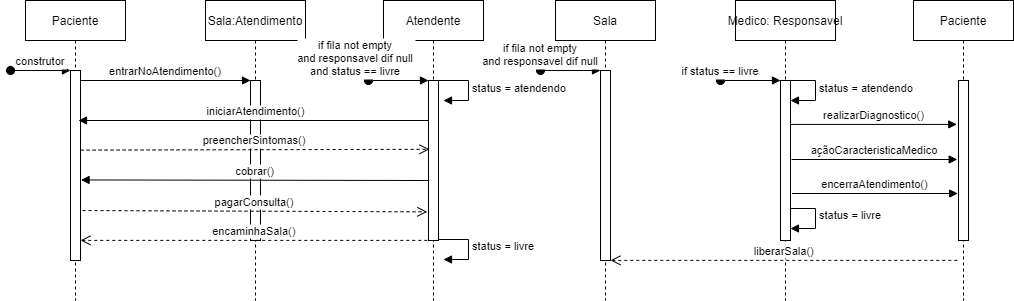

The diagram above was exported from draw.io. Its source (the exported page's mxGraphModel, read from the mxfile embedded in the PNG):
<mxGraphModel dx="1050" dy="541" grid="1" gridSize="10" guides="1" tooltips="1" connect="1" arrows="1" fold="1" page="1" pageScale="1" pageWidth="1169" pageHeight="827" math="0" shadow="0">
  <root>
    <mxCell id="0" />
    <mxCell id="1" parent="0" />
    <mxCell id="3nuBFxr9cyL0pnOWT2aG-1" value="Paciente" style="shape=umlLifeline;perimeter=lifelinePerimeter;container=1;collapsible=0;recursiveResize=0;rounded=0;shadow=0;strokeWidth=1;" parent="1" vertex="1">
      <mxGeometry x="120" y="80" width="100" height="300" as="geometry" />
    </mxCell>
    <mxCell id="3nuBFxr9cyL0pnOWT2aG-2" value="" style="points=[];perimeter=orthogonalPerimeter;rounded=0;shadow=0;strokeWidth=1;" parent="3nuBFxr9cyL0pnOWT2aG-1" vertex="1">
      <mxGeometry x="45" y="70" width="10" height="190" as="geometry" />
    </mxCell>
    <mxCell id="3nuBFxr9cyL0pnOWT2aG-3" value="construtor" style="verticalAlign=bottom;startArrow=oval;endArrow=block;startSize=8;shadow=0;strokeWidth=1;" parent="3nuBFxr9cyL0pnOWT2aG-1" target="3nuBFxr9cyL0pnOWT2aG-2" edge="1">
      <mxGeometry relative="1" as="geometry">
        <mxPoint x="-15" y="70" as="sourcePoint" />
      </mxGeometry>
    </mxCell>
    <mxCell id="3nuBFxr9cyL0pnOWT2aG-5" value="Sala:Atendimento" style="shape=umlLifeline;perimeter=lifelinePerimeter;container=1;collapsible=0;recursiveResize=0;rounded=0;shadow=0;strokeWidth=1;" parent="1" vertex="1">
      <mxGeometry x="300" y="80" width="100" height="300" as="geometry" />
    </mxCell>
    <mxCell id="3nuBFxr9cyL0pnOWT2aG-6" value="" style="points=[];perimeter=orthogonalPerimeter;rounded=0;shadow=0;strokeWidth=1;" parent="3nuBFxr9cyL0pnOWT2aG-5" vertex="1">
      <mxGeometry x="45" y="80" width="10" height="160" as="geometry" />
    </mxCell>
    <mxCell id="3nuBFxr9cyL0pnOWT2aG-7" value="encaminhaSala()" style="verticalAlign=bottom;endArrow=open;dashed=1;endSize=8;exitX=-0.124;exitY=0.943;shadow=0;strokeWidth=1;exitDx=0;exitDy=0;exitPerimeter=0;" parent="1" edge="1">
      <mxGeometry relative="1" as="geometry">
        <mxPoint x="175" y="319.88" as="targetPoint" />
        <mxPoint x="521.76" y="319.88" as="sourcePoint" />
      </mxGeometry>
    </mxCell>
    <mxCell id="3nuBFxr9cyL0pnOWT2aG-8" value="entrarNoAtendimento()" style="verticalAlign=bottom;endArrow=block;entryX=0;entryY=0;shadow=0;strokeWidth=1;" parent="1" source="3nuBFxr9cyL0pnOWT2aG-2" target="3nuBFxr9cyL0pnOWT2aG-6" edge="1">
      <mxGeometry relative="1" as="geometry">
        <mxPoint x="275" y="160" as="sourcePoint" />
      </mxGeometry>
    </mxCell>
    <mxCell id="3nuBFxr9cyL0pnOWT2aG-9" value="iniciarAtendimento()" style="verticalAlign=bottom;endArrow=block;entryX=0.53;entryY=0.4;shadow=0;strokeWidth=1;entryDx=0;entryDy=0;entryPerimeter=0;" parent="1" source="A3e54CKd12u0S1KsAmTM-1" target="3nuBFxr9cyL0pnOWT2aG-1" edge="1">
      <mxGeometry relative="1" as="geometry">
        <mxPoint x="240" y="200" as="sourcePoint" />
        <mxPoint x="180" y="200" as="targetPoint" />
      </mxGeometry>
    </mxCell>
    <mxCell id="A3e54CKd12u0S1KsAmTM-1" value="Atendente" style="shape=umlLifeline;perimeter=lifelinePerimeter;container=1;collapsible=0;recursiveResize=0;rounded=0;shadow=0;strokeWidth=1;" parent="1" vertex="1">
      <mxGeometry x="478" y="80" width="100" height="300" as="geometry" />
    </mxCell>
    <mxCell id="A3e54CKd12u0S1KsAmTM-4" value="" style="points=[];perimeter=orthogonalPerimeter;rounded=0;shadow=0;strokeWidth=1;" parent="A3e54CKd12u0S1KsAmTM-1" vertex="1">
      <mxGeometry x="45" y="80" width="10" height="160" as="geometry" />
    </mxCell>
    <mxCell id="A3e54CKd12u0S1KsAmTM-5" value="if fila not empty&#10;and responsavel dif null&#10;and status == livre" style="verticalAlign=bottom;startArrow=oval;endArrow=block;startSize=8;shadow=0;strokeWidth=1;" parent="A3e54CKd12u0S1KsAmTM-1" edge="1">
      <mxGeometry x="-1" y="-13" relative="1" as="geometry">
        <mxPoint x="-15" y="80" as="sourcePoint" />
        <mxPoint x="45" y="80" as="targetPoint" />
        <mxPoint x="-13" y="-13" as="offset" />
      </mxGeometry>
    </mxCell>
    <mxCell id="A3e54CKd12u0S1KsAmTM-31" value="status = livre" style="edgeStyle=orthogonalEdgeStyle;html=1;align=left;spacingLeft=2;endArrow=block;rounded=0;entryX=1;entryY=0;" parent="A3e54CKd12u0S1KsAmTM-1" edge="1">
      <mxGeometry x="-0.0095" relative="1" as="geometry">
        <mxPoint x="55" y="239" as="sourcePoint" />
        <Array as="points">
          <mxPoint x="85" y="239" />
        </Array>
        <mxPoint x="60" y="259" as="targetPoint" />
        <mxPoint as="offset" />
      </mxGeometry>
    </mxCell>
    <mxCell id="A3e54CKd12u0S1KsAmTM-32" value="status = atendendo" style="edgeStyle=orthogonalEdgeStyle;html=1;align=left;spacingLeft=2;endArrow=block;rounded=0;entryX=1;entryY=0;" parent="A3e54CKd12u0S1KsAmTM-1" edge="1">
      <mxGeometry relative="1" as="geometry">
        <mxPoint x="55" y="80" as="sourcePoint" />
        <Array as="points">
          <mxPoint x="85" y="80" />
        </Array>
        <mxPoint x="60" y="100" as="targetPoint" />
      </mxGeometry>
    </mxCell>
    <mxCell id="A3e54CKd12u0S1KsAmTM-7" value="cobrar()" style="verticalAlign=bottom;endArrow=block;shadow=0;strokeWidth=1;entryX=1.057;entryY=0.576;entryDx=0;entryDy=0;entryPerimeter=0;" parent="1" target="3nuBFxr9cyL0pnOWT2aG-2" edge="1">
      <mxGeometry relative="1" as="geometry">
        <mxPoint x="523.75" y="260" as="sourcePoint" />
        <mxPoint x="180" y="260" as="targetPoint" />
      </mxGeometry>
    </mxCell>
    <mxCell id="A3e54CKd12u0S1KsAmTM-8" value="pagarConsulta()" style="verticalAlign=bottom;endArrow=open;dashed=1;endSize=8;shadow=0;strokeWidth=1;exitX=1.2;exitY=0.737;exitDx=0;exitDy=0;exitPerimeter=0;entryX=-0.124;entryY=0.821;entryDx=0;entryDy=0;entryPerimeter=0;" parent="1" source="3nuBFxr9cyL0pnOWT2aG-2" target="A3e54CKd12u0S1KsAmTM-4" edge="1">
      <mxGeometry relative="1" as="geometry">
        <mxPoint x="529" y="290" as="targetPoint" />
        <mxPoint x="171" y="290" as="sourcePoint" />
      </mxGeometry>
    </mxCell>
    <mxCell id="3nuBFxr9cyL0pnOWT2aG-10" value="preencherSintomas()" style="verticalAlign=bottom;endArrow=open;dashed=1;endSize=8;shadow=0;strokeWidth=1;entryX=0.1;entryY=0.43;entryDx=0;entryDy=0;entryPerimeter=0;exitX=1.01;exitY=0.419;exitDx=0;exitDy=0;exitPerimeter=0;" parent="1" source="3nuBFxr9cyL0pnOWT2aG-2" target="A3e54CKd12u0S1KsAmTM-4" edge="1">
      <mxGeometry relative="1" as="geometry">
        <mxPoint x="240" y="257" as="targetPoint" />
        <mxPoint x="180" y="229" as="sourcePoint" />
      </mxGeometry>
    </mxCell>
    <mxCell id="A3e54CKd12u0S1KsAmTM-9" value="Sala" style="shape=umlLifeline;perimeter=lifelinePerimeter;container=1;collapsible=0;recursiveResize=0;rounded=0;shadow=0;strokeWidth=1;" parent="1" vertex="1">
      <mxGeometry x="650" y="80" width="100" height="300" as="geometry" />
    </mxCell>
    <mxCell id="A3e54CKd12u0S1KsAmTM-10" value="" style="points=[];perimeter=orthogonalPerimeter;rounded=0;shadow=0;strokeWidth=1;" parent="A3e54CKd12u0S1KsAmTM-9" vertex="1">
      <mxGeometry x="45" y="70" width="10" height="190" as="geometry" />
    </mxCell>
    <mxCell id="A3e54CKd12u0S1KsAmTM-11" value="if fila not empty&#10;and responsavel dif null" style="verticalAlign=bottom;startArrow=oval;endArrow=block;startSize=8;shadow=0;strokeWidth=1;" parent="A3e54CKd12u0S1KsAmTM-9" target="A3e54CKd12u0S1KsAmTM-10" edge="1">
      <mxGeometry x="-1" relative="1" as="geometry">
        <mxPoint x="-15" y="70" as="sourcePoint" />
        <mxPoint as="offset" />
      </mxGeometry>
    </mxCell>
    <mxCell id="A3e54CKd12u0S1KsAmTM-12" value="Medico: Responsavel" style="shape=umlLifeline;perimeter=lifelinePerimeter;container=1;collapsible=0;recursiveResize=0;rounded=0;shadow=0;strokeWidth=1;" parent="1" vertex="1">
      <mxGeometry x="830" y="80" width="100" height="300" as="geometry" />
    </mxCell>
    <mxCell id="A3e54CKd12u0S1KsAmTM-30" value="status = livre" style="edgeStyle=orthogonalEdgeStyle;html=1;align=left;spacingLeft=2;endArrow=block;rounded=0;entryX=1;entryY=0;" parent="A3e54CKd12u0S1KsAmTM-12" edge="1">
      <mxGeometry x="-0.0095" relative="1" as="geometry">
        <mxPoint x="50" y="208" as="sourcePoint" />
        <Array as="points">
          <mxPoint x="80" y="208" />
        </Array>
        <mxPoint x="55" y="228" as="targetPoint" />
        <mxPoint as="offset" />
      </mxGeometry>
    </mxCell>
    <mxCell id="A3e54CKd12u0S1KsAmTM-13" value="" style="points=[];perimeter=orthogonalPerimeter;rounded=0;shadow=0;strokeWidth=1;" parent="A3e54CKd12u0S1KsAmTM-12" vertex="1">
      <mxGeometry x="45" y="80" width="10" height="160" as="geometry" />
    </mxCell>
    <mxCell id="A3e54CKd12u0S1KsAmTM-25" value="if status == livre" style="verticalAlign=bottom;startArrow=oval;endArrow=block;startSize=8;shadow=0;strokeWidth=1;" parent="A3e54CKd12u0S1KsAmTM-12" edge="1">
      <mxGeometry x="-1" relative="1" as="geometry">
        <mxPoint x="-15" y="80" as="sourcePoint" />
        <mxPoint x="45" y="80" as="targetPoint" />
        <mxPoint as="offset" />
      </mxGeometry>
    </mxCell>
    <mxCell id="A3e54CKd12u0S1KsAmTM-29" value="status = atendendo" style="edgeStyle=orthogonalEdgeStyle;html=1;align=left;spacingLeft=2;endArrow=block;rounded=0;entryX=1;entryY=0;" parent="A3e54CKd12u0S1KsAmTM-12" edge="1">
      <mxGeometry relative="1" as="geometry">
        <mxPoint x="50" y="80" as="sourcePoint" />
        <Array as="points">
          <mxPoint x="80" y="80" />
        </Array>
        <mxPoint x="55" y="100" as="targetPoint" />
      </mxGeometry>
    </mxCell>
    <mxCell id="A3e54CKd12u0S1KsAmTM-14" value="liberarSala()" style="verticalAlign=bottom;endArrow=open;dashed=1;endSize=8;exitX=-0.124;exitY=0.943;shadow=0;strokeWidth=1;exitDx=0;exitDy=0;exitPerimeter=0;" parent="1" edge="1">
      <mxGeometry x="-0.0003" relative="1" as="geometry">
        <mxPoint x="705" y="339.8800000000001" as="targetPoint" />
        <mxPoint x="1051.76" y="339.8800000000001" as="sourcePoint" />
        <mxPoint as="offset" />
      </mxGeometry>
    </mxCell>
    <mxCell id="A3e54CKd12u0S1KsAmTM-15" value="realizarDiagnostico()" style="verticalAlign=bottom;endArrow=block;entryX=-0.376;entryY=0.012;shadow=0;strokeWidth=1;entryDx=0;entryDy=0;entryPerimeter=0;exitX=0.852;exitY=0.012;exitDx=0;exitDy=0;exitPerimeter=0;" parent="1" edge="1">
      <mxGeometry relative="1" as="geometry">
        <mxPoint x="885.52" y="203.91999999999996" as="sourcePoint" />
        <mxPoint x="1051.2400000000002" y="203.91999999999996" as="targetPoint" />
        <Array as="points" />
      </mxGeometry>
    </mxCell>
    <mxCell id="A3e54CKd12u0S1KsAmTM-17" value="Paciente" style="shape=umlLifeline;perimeter=lifelinePerimeter;container=1;collapsible=0;recursiveResize=0;rounded=0;shadow=0;strokeWidth=1;" parent="1" vertex="1">
      <mxGeometry x="1008" y="80" width="100" height="300" as="geometry" />
    </mxCell>
    <mxCell id="A3e54CKd12u0S1KsAmTM-18" value="" style="points=[];perimeter=orthogonalPerimeter;rounded=0;shadow=0;strokeWidth=1;" parent="A3e54CKd12u0S1KsAmTM-17" vertex="1">
      <mxGeometry x="45" y="80" width="10" height="160" as="geometry" />
    </mxCell>
    <mxCell id="A3e54CKd12u0S1KsAmTM-26" value="açãoCaracteristicaMedico" style="verticalAlign=bottom;endArrow=block;entryX=-0.376;entryY=0.012;shadow=0;strokeWidth=1;entryDx=0;entryDy=0;entryPerimeter=0;exitX=0.852;exitY=0.012;exitDx=0;exitDy=0;exitPerimeter=0;" parent="1" edge="1">
      <mxGeometry relative="1" as="geometry">
        <mxPoint x="886" y="238.99999999999994" as="sourcePoint" />
        <mxPoint x="1051.7200000000003" y="238.99999999999994" as="targetPoint" />
        <Array as="points" />
      </mxGeometry>
    </mxCell>
    <mxCell id="A3e54CKd12u0S1KsAmTM-27" value="encerraAtendimento()" style="verticalAlign=bottom;endArrow=block;entryX=-0.376;entryY=0.012;shadow=0;strokeWidth=1;entryDx=0;entryDy=0;entryPerimeter=0;exitX=0.852;exitY=0.012;exitDx=0;exitDy=0;exitPerimeter=0;" parent="1" edge="1">
      <mxGeometry relative="1" as="geometry">
        <mxPoint x="886.52" y="272.99999999999994" as="sourcePoint" />
        <mxPoint x="1052.2400000000002" y="272.99999999999994" as="targetPoint" />
        <Array as="points" />
      </mxGeometry>
    </mxCell>
  </root>
</mxGraphModel>